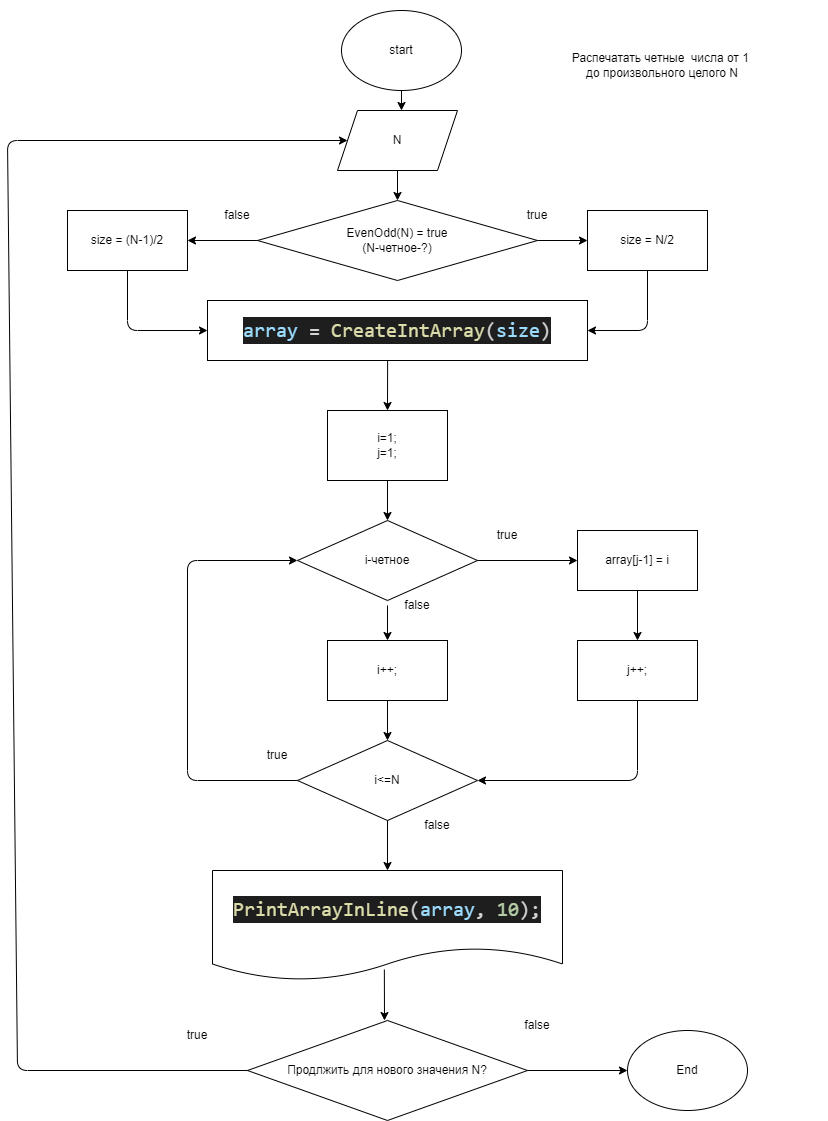

The diagram above was exported from draw.io. Its source (the exported page's mxGraphModel, read from the mxfile embedded in the PNG):
<mxGraphModel dx="1150" dy="568" grid="1" gridSize="10" guides="1" tooltips="1" connect="1" arrows="1" fold="1" page="1" pageScale="1" pageWidth="827" pageHeight="1169" math="0" shadow="0">
  <root>
    <mxCell id="0" />
    <mxCell id="1" parent="0" />
    <mxCell id="2" value="start" style="ellipse;whiteSpace=wrap;html=1;" parent="1" vertex="1">
      <mxGeometry x="354" y="10" width="120" height="80" as="geometry" />
    </mxCell>
    <mxCell id="3" value="N" style="shape=parallelogram;perimeter=parallelogramPerimeter;whiteSpace=wrap;html=1;fixedSize=1;" parent="1" vertex="1">
      <mxGeometry x="350" y="110" width="120" height="60" as="geometry" />
    </mxCell>
    <mxCell id="4" value="EvenOdd(N) = true&lt;br&gt;(N-четное-?)" style="rhombus;whiteSpace=wrap;html=1;" parent="1" vertex="1">
      <mxGeometry x="270" y="200" width="280" height="80" as="geometry" />
    </mxCell>
    <mxCell id="31" style="edgeStyle=none;html=1;exitX=0.5;exitY=1;exitDx=0;exitDy=0;entryX=1;entryY=0.5;entryDx=0;entryDy=0;" parent="1" source="5" target="7" edge="1">
      <mxGeometry relative="1" as="geometry">
        <Array as="points">
          <mxPoint x="660" y="330" />
        </Array>
      </mxGeometry>
    </mxCell>
    <mxCell id="5" value="size = N/2" style="rounded=0;whiteSpace=wrap;html=1;" parent="1" vertex="1">
      <mxGeometry x="600" y="210" width="120" height="60" as="geometry" />
    </mxCell>
    <mxCell id="30" style="edgeStyle=none;html=1;exitX=0.5;exitY=1;exitDx=0;exitDy=0;entryX=0;entryY=0.5;entryDx=0;entryDy=0;" parent="1" source="6" target="7" edge="1">
      <mxGeometry relative="1" as="geometry">
        <Array as="points">
          <mxPoint x="140" y="330" />
        </Array>
      </mxGeometry>
    </mxCell>
    <mxCell id="6" value="size = (N-1)/2" style="rounded=0;whiteSpace=wrap;html=1;" parent="1" vertex="1">
      <mxGeometry x="80" y="210" width="120" height="60" as="geometry" />
    </mxCell>
    <mxCell id="7" value="&lt;div style=&quot;color: rgb(212 , 212 , 212) ; background-color: rgb(30 , 30 , 30) ; font-family: &amp;#34;consolas&amp;#34; , &amp;#34;courier new&amp;#34; , monospace ; font-size: 20px ; line-height: 27px&quot;&gt;&lt;span style=&quot;color: #9cdcfe&quot;&gt;array&lt;/span&gt; = &lt;span style=&quot;color: #dcdcaa&quot;&gt;CreateIntArray&lt;/span&gt;(&lt;span style=&quot;color: #9cdcfe&quot;&gt;size&lt;/span&gt;)&lt;/div&gt;" style="rounded=0;whiteSpace=wrap;html=1;" parent="1" vertex="1">
      <mxGeometry x="220" y="300" width="380" height="60" as="geometry" />
    </mxCell>
    <mxCell id="8" value="i-четное" style="rhombus;whiteSpace=wrap;html=1;" parent="1" vertex="1">
      <mxGeometry x="310" y="520" width="180" height="80" as="geometry" />
    </mxCell>
    <mxCell id="9" value="array[j-1] = i" style="rounded=0;whiteSpace=wrap;html=1;" parent="1" vertex="1">
      <mxGeometry x="590" y="530" width="120" height="60" as="geometry" />
    </mxCell>
    <mxCell id="10" value="i=1;&lt;br&gt;j=1;" style="rounded=0;whiteSpace=wrap;html=1;" parent="1" vertex="1">
      <mxGeometry x="340" y="410" width="120" height="70" as="geometry" />
    </mxCell>
    <mxCell id="11" value="j++;" style="rounded=0;whiteSpace=wrap;html=1;" parent="1" vertex="1">
      <mxGeometry x="590" y="640" width="120" height="60" as="geometry" />
    </mxCell>
    <mxCell id="12" value="i++;" style="rounded=0;whiteSpace=wrap;html=1;" parent="1" vertex="1">
      <mxGeometry x="340" y="640" width="120" height="60" as="geometry" />
    </mxCell>
    <mxCell id="14" value="i&amp;lt;=N" style="rhombus;whiteSpace=wrap;html=1;" parent="1" vertex="1">
      <mxGeometry x="310" y="740" width="180" height="80" as="geometry" />
    </mxCell>
    <mxCell id="15" value="true" style="text;html=1;strokeColor=none;fillColor=none;align=center;verticalAlign=middle;whiteSpace=wrap;rounded=0;" parent="1" vertex="1">
      <mxGeometry x="260" y="740" width="60" height="30" as="geometry" />
    </mxCell>
    <mxCell id="16" value="false" style="text;html=1;strokeColor=none;fillColor=none;align=center;verticalAlign=middle;whiteSpace=wrap;rounded=0;" parent="1" vertex="1">
      <mxGeometry x="420" y="810" width="60" height="30" as="geometry" />
    </mxCell>
    <mxCell id="17" value="&lt;div style=&quot;color: rgb(212 , 212 , 212) ; background-color: rgb(30 , 30 , 30) ; font-family: &amp;#34;consolas&amp;#34; , &amp;#34;courier new&amp;#34; , monospace ; font-size: 20px ; line-height: 27px&quot;&gt;&lt;span style=&quot;color: #dcdcaa&quot;&gt;PrintArrayInLine&lt;/span&gt;(&lt;span style=&quot;color: #9cdcfe&quot;&gt;array&lt;/span&gt;, &lt;span style=&quot;color: #b5cea8&quot;&gt;10&lt;/span&gt;);&lt;/div&gt;" style="shape=document;whiteSpace=wrap;html=1;boundedLbl=1;" parent="1" vertex="1">
      <mxGeometry x="225" y="870" width="350" height="110" as="geometry" />
    </mxCell>
    <mxCell id="18" value="true" style="text;html=1;strokeColor=none;fillColor=none;align=center;verticalAlign=middle;whiteSpace=wrap;rounded=0;" parent="1" vertex="1">
      <mxGeometry x="490" y="520" width="60" height="30" as="geometry" />
    </mxCell>
    <mxCell id="19" value="false" style="text;html=1;strokeColor=none;fillColor=none;align=center;verticalAlign=middle;whiteSpace=wrap;rounded=0;" parent="1" vertex="1">
      <mxGeometry x="400" y="590" width="60" height="30" as="geometry" />
    </mxCell>
    <mxCell id="20" value="" style="endArrow=classic;html=1;exitX=0;exitY=0.5;exitDx=0;exitDy=0;entryX=0;entryY=0.5;entryDx=0;entryDy=0;" parent="1" source="14" target="8" edge="1">
      <mxGeometry width="50" height="50" relative="1" as="geometry">
        <mxPoint x="390" y="680" as="sourcePoint" />
        <mxPoint x="90" y="630" as="targetPoint" />
        <Array as="points">
          <mxPoint x="200" y="780" />
          <mxPoint x="200" y="560" />
        </Array>
      </mxGeometry>
    </mxCell>
    <mxCell id="21" value="" style="endArrow=classic;html=1;exitX=1;exitY=0.5;exitDx=0;exitDy=0;entryX=0;entryY=0.5;entryDx=0;entryDy=0;" parent="1" source="8" target="9" edge="1">
      <mxGeometry width="50" height="50" relative="1" as="geometry">
        <mxPoint x="390" y="680" as="sourcePoint" />
        <mxPoint x="440" y="630" as="targetPoint" />
      </mxGeometry>
    </mxCell>
    <mxCell id="22" value="" style="endArrow=classic;html=1;exitX=0.5;exitY=1;exitDx=0;exitDy=0;entryX=0.5;entryY=0;entryDx=0;entryDy=0;" parent="1" source="9" target="11" edge="1">
      <mxGeometry width="50" height="50" relative="1" as="geometry">
        <mxPoint x="390" y="680" as="sourcePoint" />
        <mxPoint x="440" y="630" as="targetPoint" />
      </mxGeometry>
    </mxCell>
    <mxCell id="23" value="" style="endArrow=classic;html=1;exitX=0.5;exitY=1;exitDx=0;exitDy=0;entryX=1;entryY=0.5;entryDx=0;entryDy=0;" parent="1" source="11" target="14" edge="1">
      <mxGeometry width="50" height="50" relative="1" as="geometry">
        <mxPoint x="390" y="680" as="sourcePoint" />
        <mxPoint x="440" y="630" as="targetPoint" />
        <Array as="points">
          <mxPoint x="650" y="780" />
        </Array>
      </mxGeometry>
    </mxCell>
    <mxCell id="24" value="" style="endArrow=classic;html=1;exitX=0.5;exitY=1;exitDx=0;exitDy=0;entryX=0.5;entryY=0;entryDx=0;entryDy=0;" parent="1" source="12" target="14" edge="1">
      <mxGeometry width="50" height="50" relative="1" as="geometry">
        <mxPoint x="390" y="680" as="sourcePoint" />
        <mxPoint x="440" y="630" as="targetPoint" />
      </mxGeometry>
    </mxCell>
    <mxCell id="25" value="" style="endArrow=classic;html=1;exitX=0;exitY=0.5;exitDx=0;exitDy=0;entryX=0.5;entryY=0;entryDx=0;entryDy=0;entryPerimeter=0;" parent="1" source="19" target="12" edge="1">
      <mxGeometry width="50" height="50" relative="1" as="geometry">
        <mxPoint x="390" y="680" as="sourcePoint" />
        <mxPoint x="400" y="630" as="targetPoint" />
      </mxGeometry>
    </mxCell>
    <mxCell id="26" value="" style="endArrow=classic;html=1;exitX=0.5;exitY=1;exitDx=0;exitDy=0;entryX=0.5;entryY=0;entryDx=0;entryDy=0;" parent="1" source="14" target="17" edge="1">
      <mxGeometry width="50" height="50" relative="1" as="geometry">
        <mxPoint x="400" y="830" as="sourcePoint" />
        <mxPoint x="440" y="830" as="targetPoint" />
      </mxGeometry>
    </mxCell>
    <mxCell id="27" value="" style="endArrow=classic;html=1;entryX=0.5;entryY=0;entryDx=0;entryDy=0;" parent="1" target="8" edge="1">
      <mxGeometry width="50" height="50" relative="1" as="geometry">
        <mxPoint x="400" y="480" as="sourcePoint" />
        <mxPoint x="440" y="430" as="targetPoint" />
      </mxGeometry>
    </mxCell>
    <mxCell id="28" value="" style="endArrow=classic;html=1;exitX=0.474;exitY=1;exitDx=0;exitDy=0;exitPerimeter=0;entryX=0.5;entryY=0;entryDx=0;entryDy=0;" parent="1" source="7" target="10" edge="1">
      <mxGeometry width="50" height="50" relative="1" as="geometry">
        <mxPoint x="390" y="480" as="sourcePoint" />
        <mxPoint x="440" y="430" as="targetPoint" />
      </mxGeometry>
    </mxCell>
    <mxCell id="29" value="" style="endArrow=classic;html=1;exitX=0.5;exitY=1;exitDx=0;exitDy=0;entryX=0.5;entryY=0;entryDx=0;entryDy=0;" parent="1" source="3" target="4" edge="1">
      <mxGeometry width="50" height="50" relative="1" as="geometry">
        <mxPoint x="390" y="180" as="sourcePoint" />
        <mxPoint x="440" y="130" as="targetPoint" />
      </mxGeometry>
    </mxCell>
    <mxCell id="32" value="" style="endArrow=classic;html=1;exitX=0.5;exitY=1;exitDx=0;exitDy=0;" parent="1" source="2" edge="1">
      <mxGeometry width="50" height="50" relative="1" as="geometry">
        <mxPoint x="390" y="180" as="sourcePoint" />
        <mxPoint x="414" y="110" as="targetPoint" />
      </mxGeometry>
    </mxCell>
    <mxCell id="33" value="" style="endArrow=classic;html=1;exitX=0;exitY=0.5;exitDx=0;exitDy=0;entryX=1;entryY=0.5;entryDx=0;entryDy=0;" parent="1" source="4" target="6" edge="1">
      <mxGeometry width="50" height="50" relative="1" as="geometry">
        <mxPoint x="390" y="180" as="sourcePoint" />
        <mxPoint x="440" y="130" as="targetPoint" />
      </mxGeometry>
    </mxCell>
    <mxCell id="34" value="" style="endArrow=classic;html=1;exitX=1;exitY=0.5;exitDx=0;exitDy=0;entryX=0;entryY=0.5;entryDx=0;entryDy=0;" parent="1" source="4" target="5" edge="1">
      <mxGeometry width="50" height="50" relative="1" as="geometry">
        <mxPoint x="390" y="280" as="sourcePoint" />
        <mxPoint x="440" y="230" as="targetPoint" />
      </mxGeometry>
    </mxCell>
    <mxCell id="35" value="true" style="text;html=1;strokeColor=none;fillColor=none;align=center;verticalAlign=middle;whiteSpace=wrap;rounded=0;" parent="1" vertex="1">
      <mxGeometry x="520" y="200" width="60" height="30" as="geometry" />
    </mxCell>
    <mxCell id="36" value="false" style="text;html=1;strokeColor=none;fillColor=none;align=center;verticalAlign=middle;whiteSpace=wrap;rounded=0;" parent="1" vertex="1">
      <mxGeometry x="220" y="200" width="60" height="30" as="geometry" />
    </mxCell>
    <mxCell id="37" value="Продлжить для нового значения N?" style="rhombus;whiteSpace=wrap;html=1;" parent="1" vertex="1">
      <mxGeometry x="260" y="1020" width="280" height="100" as="geometry" />
    </mxCell>
    <mxCell id="38" value="" style="endArrow=classic;html=1;entryX=0;entryY=0.5;entryDx=0;entryDy=0;exitX=0;exitY=0.5;exitDx=0;exitDy=0;" parent="1" source="37" target="3" edge="1">
      <mxGeometry width="50" height="50" relative="1" as="geometry">
        <mxPoint x="250" y="1080" as="sourcePoint" />
        <mxPoint x="440" y="870" as="targetPoint" />
        <Array as="points">
          <mxPoint x="30" y="1070" />
          <mxPoint x="20" y="140" />
        </Array>
      </mxGeometry>
    </mxCell>
    <mxCell id="39" value="true" style="text;html=1;strokeColor=none;fillColor=none;align=center;verticalAlign=middle;whiteSpace=wrap;rounded=0;" parent="1" vertex="1">
      <mxGeometry x="180" y="1020" width="60" height="30" as="geometry" />
    </mxCell>
    <mxCell id="40" value="false" style="text;html=1;strokeColor=none;fillColor=none;align=center;verticalAlign=middle;whiteSpace=wrap;rounded=0;" parent="1" vertex="1">
      <mxGeometry x="520" y="1010" width="60" height="30" as="geometry" />
    </mxCell>
    <mxCell id="41" value="End" style="ellipse;whiteSpace=wrap;html=1;" parent="1" vertex="1">
      <mxGeometry x="640" y="1030" width="120" height="80" as="geometry" />
    </mxCell>
    <mxCell id="42" value="" style="endArrow=classic;html=1;entryX=0;entryY=0.5;entryDx=0;entryDy=0;" parent="1" target="41" edge="1">
      <mxGeometry width="50" height="50" relative="1" as="geometry">
        <mxPoint x="540" y="1070" as="sourcePoint" />
        <mxPoint x="620" y="1060" as="targetPoint" />
      </mxGeometry>
    </mxCell>
    <mxCell id="43" value="" style="endArrow=classic;html=1;exitX=0.491;exitY=0.9;exitDx=0;exitDy=0;exitPerimeter=0;" parent="1" source="17" edge="1">
      <mxGeometry width="50" height="50" relative="1" as="geometry">
        <mxPoint x="390" y="870" as="sourcePoint" />
        <mxPoint x="397" y="1020" as="targetPoint" />
      </mxGeometry>
    </mxCell>
    <mxCell id="44" value="Распечатать четные&amp;nbsp; числа от 1 &lt;br&gt;до произвольного целого N" style="text;html=1;strokeColor=none;fillColor=none;align=center;verticalAlign=middle;whiteSpace=wrap;rounded=0;" vertex="1" parent="1">
      <mxGeometry x="510" width="330" height="130" as="geometry" />
    </mxCell>
  </root>
</mxGraphModel>